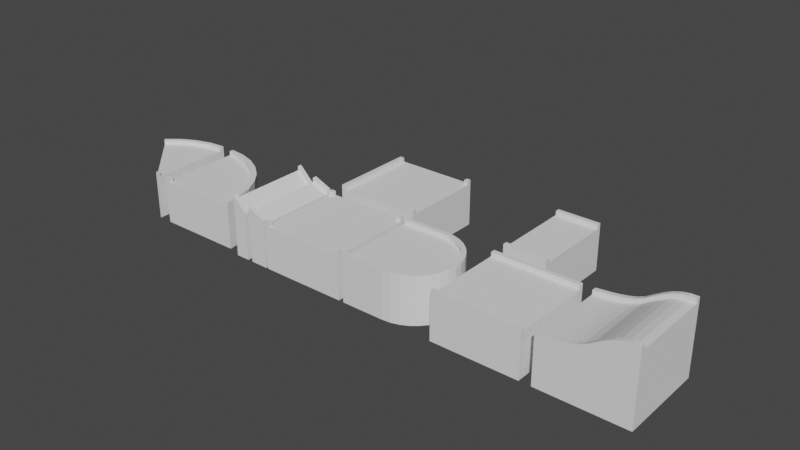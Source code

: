# Source: all_tiles.blend  (saved by Blender 2.93.21; exported with 4.5.12 LTS)
import bpy
from mathutils import Matrix  # noqa: F401  (used for matrix-valued properties, if any)

bpy.ops.wm.read_factory_settings(use_empty=True)
scene = bpy.context.scene
scene.name = 'Scene'

# ---- collections
col_collection = bpy.data.collections.new('Collection'); scene.collection.children.link(col_collection)

# ---- world
world_world = bpy.data.worlds.new('World'); scene.world = world_world
world_world.use_nodes = True; world_world.node_tree.nodes.clear()
_N = world_world.node_tree.nodes; _L = world_world.node_tree.links
n0 = _N.new('ShaderNodeOutputWorld'); n0.name = 'World Output'; n0.location = (300, 300)
n1 = _N.new('ShaderNodeBackground'); n1.name = 'Background'; n1.location = (10, 300)
n1.inputs[0].default_value = (0.05088, 0.05088, 0.05088, 1.0)
_L.new(n1.outputs[0], n0.inputs[0])
n0.is_active_output = True
world_world.color = (0.05088, 0.05088, 0.05088)
world_world.use_sun_shadow = False
world_world.sun_shadow_jitter_overblur = 0.0

# ---- meshes
me_circle = bpy.data.meshes.new('Circle')
me_circle.from_pydata([(0.0, 1.0, 0.0), (8.742e-08, -1.0, 0.0), (0.1951, -0.9808, 0.0), (0.3827, -0.9239, 0.0), (0.5556, -0.8315, 0.0), (0.7071, -0.7071, 0.0), (0.8315, -0.5556, 0.0), (0.9239, -0.3827, 0.0), (0.9808, -0.1951, 0.0), (1.0, 1.192e-08, 0.0), (0.9808, 0.1951, 0.0), (0.9239, 0.3827, 0.0), (0.8315, 0.5556, 0.0), (0.7071, 0.7071, 0.0), (0.5556, 0.8315, 0.0), (0.3827, 0.9239, 0.0), (0.1951, 0.9808, 0.0), (4.371e-08, 0.0, 0.0), (0.1951, 0.0, 0.0), (0.3827, 0.0, 0.0), (0.5556, 0.0, 0.0), (0.7071, -5.96e-08, 0.0), (0.8315, -1.788e-07, 0.0), (0.9239, 0.0, 0.0), (-1.0, 1.0, 0.0), (-1.0, -1.0, 0.0), (-1.0, 0.0, 0.0), (4.371e-08, 0.0, 1.0), (8.742e-08, -1.0, 1.0), (0.1755, -0.8822, 1.0), (0.3442, -0.831, 1.0), (0.4997, -0.7479, 1.0), (0.6361, -0.6361, 1.0), (0.7479, -0.4997, 1.0), (0.831, -0.3442, 1.0), (0.8822, -0.1755, 1.0), (0.8995, 1.192e-08, 1.0), (0.8822, 0.1755, 1.0), (0.831, 0.3442, 1.0), (0.7479, 0.4997, 1.0), (0.6361, 0.6361, 1.0), (0.4997, 0.7479, 1.0), (0.3442, 0.831, 1.0), (0.1755, 0.8822, 1.0), (-0.004913, 0.9, 1.0), (0.1951, 0.0, 1.0), (0.3827, 0.0, 1.0), (0.5556, 0.0, 1.0), (0.7071, -5.96e-08, 1.0), (0.8315, -1.788e-07, 1.0), (-0.9, 2.98e-09, 1.0), (-0.9, -0.9, 1.0), (-0.9, 0.9, 1.0), (0.1951, -0.9808, 1.0), (-0.004913, -0.9, 1.0), (0.3827, -0.9239, 1.0), (0.5556, -0.8315, 1.0), (0.7071, -0.7071, 1.0), (0.8315, -0.5556, 1.0), (0.9239, -0.3827, 1.0), (0.9808, -0.1951, 1.0), (1.0, 1.192e-08, 1.0), (0.9808, 0.1951, 1.0), (0.9239, 0.3827, 1.0), (0.8315, 0.5556, 1.0), (0.7071, 0.7071, 1.0), (0.5556, 0.8315, 1.0), (0.3827, 0.9239, 1.0), (0.1951, 0.9808, 1.0), (0.0, 1.0, 1.0), (-1.0, 0.0, 1.0), (-1.0, -1.0, 1.0), (-1.0, 1.0, 1.0), (-1.0, 0.9, 1.0), (-1.0, -0.9, 1.0), (0.1951, -0.9808, 1.1), (8.742e-08, -1.0, 1.1), (0.3827, -0.9239, 1.1), (0.5556, -0.8315, 1.1), (0.7071, -0.7071, 1.1), (0.8315, -0.5556, 1.1), (0.9239, -0.3827, 1.1), (0.9808, -0.1951, 1.1), (1.0, 1.192e-08, 1.1), (0.9808, 0.1951, 1.1), (0.9239, 0.3827, 1.1), (0.8315, 0.5556, 1.1), (0.7071, 0.7071, 1.1), (0.5556, 0.8315, 1.1), (0.3827, 0.9239, 1.1), (0.1951, 0.9808, 1.1), (0.0, 1.0, 1.1), (-1.0, -0.9, 1.1), (-1.0, -1.0, 1.1), (-1.0, 1.0, 1.1), (0.1755, -0.8822, 1.1), (-0.004913, -0.9, 1.1), (0.3442, -0.831, 1.1), (0.4997, -0.7479, 1.1), (0.6361, -0.6361, 1.1), (0.7479, -0.4997, 1.1), (0.831, -0.3442, 1.1), (0.8822, -0.1755, 1.1), (0.8995, 1.192e-08, 1.1), (0.8822, 0.1755, 1.1), (0.831, 0.3442, 1.1), (0.7479, 0.4997, 1.1), (0.6361, 0.6361, 1.1), (0.4997, 0.7479, 1.1), (0.3442, 0.831, 1.1), (0.1755, 0.8822, 1.1), (-0.004913, 0.9, 1.1), (-0.9, 0.9, 1.1), (-0.9, -0.9, 1.1), (-1.0, 0.9, 1.1)], [], [(17, 0, 16, 18), (19, 18, 16, 15), (20, 19, 15, 14), (21, 20, 14, 13), (22, 21, 13, 12), (23, 22, 12, 11), (9, 23, 11, 10), (8, 7, 23, 9), (7, 6, 22, 23), (6, 5, 21, 22), (5, 4, 20, 21), (4, 3, 19, 20), (3, 2, 18, 19), (1, 17, 18, 2), (17, 26, 24, 0), (1, 25, 26, 17), (27, 45, 43, 44), (46, 42, 43, 45), (47, 41, 42, 46), (48, 40, 41, 47), (49, 39, 40, 48), (36, 38, 39, 49), (36, 37, 38), (35, 36, 34), (34, 36, 49, 33), (33, 49, 48, 32), (32, 48, 47, 31), (31, 47, 46, 30), (30, 46, 45, 29), (54, 29, 45, 27), (27, 44, 52, 50), (54, 27, 50, 51), (6, 7, 59, 58), (26, 25, 71, 74, 70), (14, 15, 67, 66), (7, 8, 60, 59), (24, 26, 70, 73, 72), (15, 16, 68, 67), (8, 9, 61, 60), (1, 2, 53, 28), (16, 0, 69, 68), (9, 10, 62, 61), (0, 24, 72, 69), (2, 3, 55, 53), (10, 11, 63, 62), (25, 1, 28, 71), (3, 4, 56, 55), (11, 12, 64, 63), (4, 5, 57, 56), (12, 13, 65, 64), (5, 6, 58, 57), (13, 14, 66, 65), (52, 44, 111, 112), (33, 32, 99, 100), (60, 61, 83, 82), (32, 31, 98, 99), (51, 74, 92, 113), (59, 60, 82, 81), (31, 30, 97, 98), (74, 71, 93, 92), (58, 59, 81, 80), (44, 43, 110, 111), (30, 29, 95, 97), (73, 52, 112, 114), (57, 58, 80, 79), (43, 42, 109, 110), (29, 54, 96, 95), (72, 73, 114, 94), (56, 57, 79, 78), (50, 52, 73, 70), (42, 41, 108, 109), (55, 56, 78, 77), (41, 40, 107, 108), (74, 51, 50, 70), (95, 96, 76, 75), (97, 95, 75, 77), (98, 97, 77, 78), (99, 98, 78, 79), (100, 99, 79, 80), (101, 100, 80, 81), (102, 101, 81, 82), (103, 102, 82, 83), (104, 103, 83, 84), (105, 104, 84, 85), (106, 105, 85, 86), (107, 106, 86, 87), (108, 107, 87, 88), (109, 108, 88, 89), (110, 109, 89, 90), (111, 110, 90, 91), (113, 92, 93), (112, 111, 91, 94), (96, 113, 93, 76), (114, 112, 94), (61, 62, 84, 83), (69, 72, 94, 91), (34, 33, 100, 101), (54, 51, 113, 96), (62, 63, 85, 84), (71, 28, 76, 93), (35, 34, 101, 102), (63, 64, 86, 85), (36, 35, 102, 103), (64, 65, 87, 86), (37, 36, 103, 104), (65, 66, 88, 87), (38, 37, 104, 105), (66, 67, 89, 88), (39, 38, 105, 106), (28, 53, 75, 76), (67, 68, 90, 89), (40, 39, 106, 107), (53, 55, 77, 75), (68, 69, 91, 90)])
_uv = me_circle.uv_layers.new(name='UVMap')
_uv.uv.foreach_set('vector', [0.0, 0.0, 0.0, 0.0, 0.0, 0.0, 0.0, 0.0, 0.0, 0.0, 0.0, 0.0, 0.0, 0.0, 0.0, 0.0, 0.0, 0.0, 0.0, 0.0, 0.0, 0.0, 0.0, 0.0, 0.0, 0.0, 0.0, 0.0, 0.0, 0.0, 0.0, 0.0, 0.0, 0.0, 0.0, 0.0, 0.0, 0.0, 0.0, 0.0, 0.0, 0.0, 0.0, 0.0, 0.0, 0.0, 0.0, 0.0, 0.0, 0.0, 0.0, 0.0, 0.0, 0.0, 0.0, 0.0, 0.0, 0.0, 0.0, 0.0, 0.0, 0.0, 0.0, 0.0, 0.0, 0.0, 0.0, 0.0, 0.0, 0.0, 0.0, 0.0, 0.0, 0.0, 0.0, 0.0, 0.0, 0.0, 0.0, 0.0, 0.0, 0.0, 0.0, 0.0, 0.0, 0.0, 0.0, 0.0, 0.0, 0.0, 0.0, 0.0, 0.0, 0.0, 0.0, 0.0, 0.0, 0.0, 0.0, 0.0, 0.0, 0.0, 0.0, 0.0, 0.0, 0.0, 0.0, 0.0, 0.0, 0.0, 0.0, 0.0, 0.0, 0.0, 0.0, 0.0, 0.0, 0.0, 0.0, 0.0, 0.0, 0.0, 0.0, 0.0, 0.0, 0.0, 0.0, 0.0, 0.0, 0.0, 0.0, 0.0, 0.0, 0.0, 0.0, 0.0, 0.0, 0.0, 0.0, 0.0, 0.0, 0.0, 0.0, 0.0, 0.0, 0.0, 0.0, 0.0, 0.0, 0.0, 0.0, 0.0, 0.0, 0.0, 0.0, 0.0, 0.0, 0.0, 0.0, 0.0, 0.0, 0.0, 0.0, 0.0, 0.0, 0.0, 0.0, 0.0, 0.0, 0.0, 0.0, 0.0, 0.0, 0.0, 0.0, 0.0, 0.0, 0.0, 0.0, 0.0, 0.0, 0.0, 0.0, 0.0, 0.0, 0.0, 0.0, 0.0, 0.0, 0.0, 0.0, 0.0, 0.0, 0.0, 0.0, 0.0, 0.0, 0.0, 0.0, 0.0, 0.0, 0.0, 0.0, 0.0, 0.0, 0.0, 0.0, 0.0, 0.0, 0.0, 0.0, 0.0, 0.0, 0.0, 0.0, 0.0, 0.0, 0.0, 0.0, 0.0, 0.0, 0.0, 0.0, 0.0, 0.0, 0.0, 0.0, 0.0, 0.0, 0.0, 0.0, 0.0, 0.0, 0.0, 0.0, 0.0, 0.0, 0.0, 0.0, 0.0, 0.0, 0.0, 0.0, 0.0, 0.0, 0.0, 0.0, 0.0, 0.0, 0.0, 0.0, 0.0, 0.0, 0.0, 0.0, 0.0, 0.0, 0.0, 0.0, 0.0, 0.0, 0.0, 0.0, 0.0, 0.0, 0.0, 0.0, 0.0, 0.0, 0.0, 0.0, 0.0, 0.0, 0.0, 0.0, 0.0, 0.0, 0.0, 0.0, 0.0, 0.0, 0.0, 0.0, 0.0, 0.0, 0.0, 0.0, 0.0, 0.0, 0.0, 0.0, 0.0, 0.0, 0.0, 0.0, 0.0, 0.0, 0.0, 0.0, 0.0, 0.0, 0.0, 0.0, 0.0, 0.0, 0.0, 0.0, 0.0, 0.0, 0.0, 0.0, 0.0, 0.0, 0.0, 0.0, 0.0, 0.0, 0.0, 0.0, 0.0, 0.0, 0.0, 0.0, 0.0, 0.0, 0.0, 0.0, 0.0, 0.0, 0.0, 0.0, 0.0, 0.0, 0.0, 0.0, 0.0, 0.0, 0.0, 0.0, 0.0, 0.0, 0.0, 0.0, 0.0, 0.0, 0.0, 0.0, 0.0, 0.0, 0.0, 0.0, 0.0, 0.0, 0.0, 0.0, 0.0, 0.0, 0.0, 0.0, 0.0, 0.0, 0.0, 0.0, 0.0, 0.0, 0.0, 0.0, 0.0, 0.0, 0.0, 0.0, 0.0, 0.0, 0.0, 0.0, 0.0, 0.0, 0.0, 0.0, 0.0, 0.0, 0.0, 0.0, 0.0, 0.0, 0.0, 0.0, 0.0, 0.0, 0.0, 0.0, 0.0, 0.0, 0.0, 0.0, 0.0, 0.0, 0.0, 0.0, 0.0, 0.0, 0.0, 0.0, 0.0, 0.0, 0.0, 0.0, 0.0, 0.0, 0.0, 0.0, 0.0, 0.0, 0.0, 0.0, 0.0, 0.0, 0.0, 0.0, 0.0, 0.0, 0.0, 0.0, 0.0, 0.0, 0.0, 0.0, 0.0, 0.0, 0.0, 0.0, 0.0, 0.0, 0.0, 0.0, 0.0, 0.0, 0.0, 0.0, 0.0, 0.0, 0.0, 0.0, 0.0, 0.0, 0.0, 0.0, 0.0, 0.0, 0.0, 0.0, 0.0, 0.0, 0.0, 0.0, 0.0, 0.0, 0.0, 0.0, 0.0, 0.0, 0.0, 0.0, 0.0, 0.0, 0.0, 0.0, 0.0, 0.0, 0.0, 0.0, 0.0, 0.0, 0.0, 0.0, 0.0, 0.0, 0.0, 0.0, 0.0, 0.0, 0.0, 0.0, 0.0, 0.0, 0.0, 0.0, 0.0, 0.0, 0.0, 0.0, 0.0, 0.0, 0.0, 0.0, 0.0, 0.0, 0.0, 0.0, 0.0, 0.0, 0.0, 0.0, 0.0, 0.0, 0.0, 0.0, 0.0, 0.0, 0.0, 0.0, 0.0, 0.0, 0.0, 0.0, 0.0, 0.0, 0.0, 0.0, 0.0, 0.0, 0.0, 0.0, 0.0, 0.0, 0.0, 0.0, 0.0, 0.0, 0.0, 0.0, 0.0, 0.0, 0.0, 0.0, 0.0, 0.0, 0.0, 0.0, 0.0, 0.0, 0.0, 0.0, 0.0, 0.0, 0.0, 0.0, 0.0, 0.0, 0.0, 0.0, 0.0, 0.0, 0.0, 0.0, 0.0, 0.0, 0.0, 0.0, 0.0, 0.0, 0.0, 0.0, 0.0, 0.0, 0.0, 0.0, 0.0, 0.0, 0.0, 0.0, 0.0, 0.0, 0.0, 0.0, 0.0, 0.0, 0.0, 0.0, 0.0, 0.0, 0.0, 0.0, 0.0, 0.0, 0.0, 0.0, 0.0, 0.0, 0.0, 0.0, 0.0, 0.0, 0.0, 0.0, 0.0, 0.0, 0.0, 0.0, 0.0, 0.0, 0.0, 0.0, 0.0, 0.0, 0.0, 0.0, 0.0, 0.0, 0.0, 0.0, 0.0, 0.0, 0.0, 0.0, 0.0, 0.0, 0.0, 0.0, 0.0, 0.0, 0.0, 0.0, 0.0, 0.0, 0.0, 0.0, 0.0, 0.0, 0.0, 0.0, 0.0, 0.0, 0.0, 0.0, 0.0, 0.0, 0.0, 0.0, 0.0, 0.0, 0.0, 0.0, 0.0, 0.0, 0.0, 0.0, 0.0, 0.0, 0.0, 0.0, 0.0, 0.0, 0.0, 0.0, 0.0, 0.0, 0.0, 0.0, 0.0, 0.0, 0.0, 0.0, 0.0, 0.0, 0.0, 0.0, 0.0, 0.0, 0.0, 0.0, 0.0, 0.0, 0.0, 0.0, 0.0, 0.0, 0.0, 0.0, 0.0, 0.0, 0.0, 0.0, 0.0, 0.0, 0.0, 0.0, 0.0, 0.0, 0.0, 0.0, 0.0, 0.0, 0.0, 0.0, 0.0, 0.0, 0.0, 0.0, 0.0, 0.0, 0.0, 0.0, 0.0, 0.0, 0.0, 0.0, 0.0, 0.0, 0.0, 0.0, 0.0, 0.0, 0.0, 0.0, 0.0, 0.0, 0.0, 0.0, 0.0, 0.0, 0.0, 0.0, 0.0, 0.0, 0.0, 0.0, 0.0, 0.0, 0.0, 0.0, 0.0, 0.0, 0.0, 0.0, 0.0, 0.0, 0.0, 0.0, 0.0, 0.0, 0.0, 0.0, 0.0, 0.0, 0.0, 0.0, 0.0, 0.0, 0.0, 0.0, 0.0, 0.0, 0.0, 0.0, 0.0, 0.0, 0.0, 0.0, 0.0, 0.0, 0.0, 0.0, 0.0, 0.0, 0.0, 0.0, 0.0, 0.0, 0.0, 0.0, 0.0, 0.0, 0.0, 0.0, 0.0, 0.0, 0.0, 0.0, 0.0, 0.0, 0.0, 0.0, 0.0, 0.0, 0.0, 0.0, 0.0, 0.0, 0.0, 0.0, 0.0, 0.0, 0.0, 0.0, 0.0, 0.0, 0.0, 0.0, 0.0, 0.0, 0.0, 0.0, 0.0, 0.0, 0.0, 0.0, 0.0, 0.0, 0.0, 0.0, 0.0, 0.0, 0.0, 0.0, 0.0, 0.0, 0.0, 0.0, 0.0, 0.0, 0.0, 0.0, 0.0, 0.0, 0.0, 0.0, 0.0, 0.0, 0.0, 0.0, 0.0, 0.0, 0.0, 0.0, 0.0, 0.0, 0.0, 0.0, 0.0, 0.0, 0.0, 0.0, 0.0, 0.0, 0.0, 0.0, 0.0, 0.0, 0.0, 0.0, 0.0, 0.0, 0.0, 0.0, 0.0, 0.0, 0.0, 0.0, 0.0, 0.0, 0.0, 0.0, 0.0, 0.0, 0.0, 0.0, 0.0, 0.0, 0.0, 0.0, 0.0, 0.0, 0.0, 0.0, 0.0, 0.0, 0.0, 0.0, 0.0, 0.0, 0.0, 0.0, 0.0, 0.0, 0.0, 0.0, 0.0, 0.0, 0.0, 0.0, 0.0, 0.0, 0.0, 0.0, 0.0, 0.0, 0.0, 0.0, 0.0, 0.0, 0.0, 0.0, 0.0, 0.0, 0.0, 0.0, 0.0])
me_circle.use_remesh_fix_poles = True
me_circle.use_remesh_preserve_attributes = False
me_circle.update()
me_plane_003 = bpy.data.meshes.new('Plane.003')
me_plane_003.from_pydata([(-1.0, -1.0, 0.0), (1.0, -1.0, 0.0), (-1.0, 1.0, 0.0), (1.0, 1.0, 0.0), (-0.9, 0.9, 1.0), (-0.9, -0.9, 1.0), (0.9, -0.9, 1.0), (0.9, 0.9, 1.0), (-1.0, 1.0, 1.0), (-1.0, -1.0, 1.0), (1.0, -1.0, 1.0), (1.0, 1.0, 1.0), (-0.9, -1.0, 1.0), (-1.0, -0.9, 1.0), (-1.0, 0.9, 1.0), (-0.9, 1.0, 1.0), (1.0, 0.9, 1.0), (0.9, 1.0, 1.0), (0.9, -1.0, 1.0), (1.0, -0.9, 1.0), (-1.0, -0.9, 1.1), (-1.0, -1.0, 1.1), (0.9, -1.0, 1.1), (1.0, -1.0, 1.1), (1.0, 0.9, 1.1), (1.0, 1.0, 1.1), (-0.9, 1.0, 1.1), (-1.0, 1.0, 1.1), (-0.9, -0.9, 1.1), (-0.9, 0.9, 1.1), (0.9, -0.9, 1.1), (0.9, 0.9, 1.1), (-0.9, -1.0, 1.1), (-1.0, 0.9, 1.1), (0.9, 1.0, 1.1), (1.0, -0.9, 1.1)], [], [(0, 2, 3, 1), (5, 6, 7, 4), (1, 3, 11, 16, 19, 10), (2, 0, 9, 13, 14, 8), (3, 2, 8, 15, 17, 11), (0, 1, 10, 18, 12, 9), (18, 10, 23, 22), (6, 5, 12, 18), (7, 6, 19, 16), (4, 7, 17, 15), (13, 5, 4, 14), (4, 15, 26, 29), (19, 6, 30, 35), (13, 9, 21, 20), (14, 4, 29, 33), (10, 19, 35, 23), (8, 14, 33, 27), (17, 7, 31, 34), (28, 20, 21), (32, 28, 21), (33, 29, 27), (26, 27, 29), (24, 25, 31), (34, 31, 25), (35, 30, 23), (22, 23, 30), (9, 12, 32, 21), (6, 18, 22, 30), (16, 11, 25, 24), (11, 17, 34, 25), (15, 8, 27, 26), (5, 13, 20, 28), (7, 16, 24, 31), (12, 5, 28, 32)])
_uv = me_plane_003.uv_layers.new(name='UVMap')
_uv.uv.foreach_set('vector', [0.0, 0.0, 0.0, 1.0, 1.0, 1.0, 1.0, 0.0, 0.05, 0.05, 0.95, 0.05, 0.95, 0.95, 0.05, 0.95, 1.0, 0.0, 1.0, 1.0, 1.0, 1.0, 1.0, 0.9221, 1.0, 0.08505, 1.0, 0.0, 0.0, 1.0, 0.0, 0.0, 0.0, 0.0, 0.0, 0.06844, 0.0, 0.871, 0.0, 1.0, 1.0, 1.0, 0.0, 1.0, 0.0, 1.0, 0.09039, 1.0, 0.9471, 1.0, 1.0, 1.0, 0.0, 0.0, 1.0, 0.0, 1.0, 0.0, 0.9459, 0.0, 0.08658, 0.0, 0.0, 0.0, 0.9459, 0.0, 1.0, 0.0, 1.0, 0.0, 0.9459, 0.0, 0.95, 0.05, 0.05, 0.05, 0.08658, 0.0, 0.9459, 0.0, 0.95, 0.95, 0.95, 0.05, 1.0, 0.08505, 1.0, 0.9221, 0.05, 0.95, 0.95, 0.95, 0.9471, 1.0, 0.09039, 1.0, 0.0, 0.06844, 0.05, 0.05, 0.05, 0.95, 0.0, 0.871, 0.05, 0.95, 0.09039, 1.0, 0.09039, 1.0, 0.05, 0.95, 1.0, 0.08505, 0.95, 0.05, 0.95, 0.05, 1.0, 0.08505, 0.0, 0.06844, 0.0, 0.0, 0.0, 0.0, 0.0, 0.06844, 0.0, 0.871, 0.05, 0.95, 0.05, 0.95, 0.0, 0.871, 1.0, 0.0, 1.0, 0.08505, 1.0, 0.08505, 1.0, 0.0, 0.0, 1.0, 0.0, 0.871, 0.0, 0.871, 0.0, 1.0, 0.9471, 1.0, 0.95, 0.95, 0.95, 0.95, 0.9471, 1.0, 0.05, 0.05, 0.0, 0.06844, 0.0, 0.0, 0.08658, 0.0, 0.05, 0.05, 0.0, 0.0, 0.0, 0.871, 0.05, 0.95, 0.0, 1.0, 0.09039, 1.0, 0.0, 1.0, 0.05, 0.95, 1.0, 0.9221, 1.0, 1.0, 0.95, 0.95, 0.9471, 1.0, 0.95, 0.95, 1.0, 1.0, 1.0, 0.08505, 0.95, 0.05, 1.0, 0.0, 0.9459, 0.0, 1.0, 0.0, 0.95, 0.05, 0.0, 0.0, 0.08658, 0.0, 0.08658, 0.0, 0.0, 0.0, 0.95, 0.05, 0.9459, 0.0, 0.9459, 0.0, 0.95, 0.05, 1.0, 0.9221, 1.0, 1.0, 1.0, 1.0, 1.0, 0.9221, 1.0, 1.0, 0.9471, 1.0, 0.9471, 1.0, 1.0, 1.0, 0.09039, 1.0, 0.0, 1.0, 0.0, 1.0, 0.09039, 1.0, 0.05, 0.05, 0.0, 0.06844, 0.0, 0.06844, 0.05, 0.05, 0.95, 0.95, 1.0, 0.9221, 1.0, 0.9221, 0.95, 0.95, 0.08658, 0.0, 0.05, 0.05, 0.05, 0.05, 0.08658, 0.0])
me_plane_003.use_remesh_fix_poles = True
me_plane_003.use_remesh_preserve_attributes = False
me_plane_003.update()
me_plane_012 = bpy.data.meshes.new('Plane.012')
me_plane_012.from_pydata([(-0.1946, -1.0, -0.08059), (0.1946, -1.0, 0.08059), (-0.1946, 1.0, -0.08059), (0.1946, 1.0, 0.08059), (-0.544, 0.9, 1.004), (-0.544, -0.9, 1.004), (-0.2881, -0.9, 1.004), (-0.2881, 0.9, 1.004), (-0.644, 1.0, 1.004), (-0.644, -1.0, 1.004), (-0.1881, -1.0, 1.004), (-0.1881, 1.0, 1.004), (-0.644, 0.9, 1.004), (-0.1881, 0.9, 1.004), (-0.644, -0.9, 1.004), (-0.1881, -0.9, 1.004), (-0.6823, -0.9, 1.097), (-0.6823, -1.0, 1.097), (-0.2264, -1.0, 1.097), (-0.2264, 0.9, 1.097), (-0.2264, 1.0, 1.097), (-0.6823, 1.0, 1.097), (-0.5823, -0.9, 1.097), (-0.3264, -0.9, 1.097), (-0.3264, 0.9, 1.097), (-0.5823, 0.9, 1.097), (-0.6823, 0.9, 1.097), (-0.2264, -0.9, 1.097)], [], [(0, 2, 3, 1), (5, 6, 7, 4), (1, 3, 11, 13, 15, 10), (2, 0, 9, 14, 12, 8), (3, 2, 8, 11), (0, 1, 10, 9), (13, 7, 6, 15), (14, 5, 4, 12), (12, 4, 25, 26), (6, 5, 22, 23), (16, 17, 18, 27, 23, 22), (19, 20, 21, 26, 25, 24), (11, 8, 21, 20), (5, 14, 16, 22), (14, 9, 17, 16), (4, 7, 24, 25), (10, 15, 27, 18), (9, 10, 18, 17), (7, 13, 19, 24), (8, 12, 26, 21), (15, 6, 23, 27), (13, 11, 20, 19)])
_uv = me_plane_012.uv_layers.new(name='UVMap')
_uv.uv.foreach_set('vector', [0.0, 0.0, 0.0, 1.0, 1.0, 1.0, 1.0, 0.0, 0.2194, 0.05, 0.7806, 0.05, 0.7806, 0.95, 0.2194, 0.95, 1.0, 0.0, 1.0, 1.0, 1.0, 1.0, 1.0, 0.9412, 1.0, 0.05483, 1.0, 0.0, 0.0, 1.0, 0.0, 0.0, 0.0, 0.0, 0.0, 0.05715, 0.0, 0.9231, 0.0, 1.0, 1.0, 1.0, 0.0, 1.0, 0.0, 1.0, 1.0, 1.0, 0.0, 0.0, 1.0, 0.0, 1.0, 0.0, 0.0, 0.0, 1.0, 0.9412, 0.7806, 0.95, 0.7806, 0.05, 1.0, 0.05483, 0.0, 0.05715, 0.2194, 0.05, 0.2194, 0.95, 0.0, 0.9231, 0.0, 0.9231, 0.2194, 0.95, 0.2194, 0.95, 0.0, 0.9231, 0.7806, 0.05, 0.2194, 0.05, 0.2194, 0.05, 0.7806, 0.05, 0.0, 0.05715, 0.0, 0.0, 1.0, 0.0, 1.0, 0.05483, 0.7806, 0.05, 0.2194, 0.05, 1.0, 0.9412, 1.0, 1.0, 0.0, 1.0, 0.0, 0.9231, 0.2194, 0.95, 0.7806, 0.95, 1.0, 1.0, 0.0, 1.0, 0.0, 1.0, 1.0, 1.0, 0.2194, 0.05, 0.0, 0.05715, 0.0, 0.05715, 0.2194, 0.05, 0.0, 0.05715, 0.0, 0.0, 0.0, 0.0, 0.0, 0.05715, 0.2194, 0.95, 0.7806, 0.95, 0.7806, 0.95, 0.2194, 0.95, 1.0, 0.0, 1.0, 0.05483, 1.0, 0.05483, 1.0, 0.0, 0.0, 0.0, 1.0, 0.0, 1.0, 0.0, 0.0, 0.0, 0.7806, 0.95, 1.0, 0.9412, 1.0, 0.9412, 0.7806, 0.95, 0.0, 1.0, 0.0, 0.9231, 0.0, 0.9231, 0.0, 1.0, 1.0, 0.05483, 0.7806, 0.05, 0.7806, 0.05, 1.0, 0.05483, 1.0, 0.9412, 1.0, 1.0, 1.0, 1.0, 1.0, 0.9412])
me_plane_012.use_remesh_fix_poles = True
me_plane_012.use_remesh_preserve_attributes = False
me_plane_012.update()
me_plane_013 = bpy.data.meshes.new('Plane.013')
me_plane_013.from_pydata([(-0.114, -1.0, -0.114), (0.114, -1.0, 0.114), (-0.114, 1.0, -0.114), (0.114, 1.0, 0.114), (-0.949, 0.9, 0.8211), (-0.949, -0.9, 0.8211), (-0.6931, -0.9, 0.8211), (-0.6931, 0.9, 0.8211), (-1.049, 1.0, 0.8211), (-1.049, -1.0, 0.8211), (-0.5931, -1.0, 0.8211), (-0.5931, 1.0, 0.8211), (-1.049, -0.9, 0.8211), (-0.5931, -0.9, 0.8211), (-0.5931, 0.9, 0.8211), (-1.049, 0.9, 0.8211), (-1.12, -0.9, 0.8918), (-1.12, -1.0, 0.8918), (-0.6639, -1.0, 0.8918), (-0.6639, 0.9, 0.8918), (-0.6639, 1.0, 0.8918), (-1.12, 1.0, 0.8918), (-1.02, -0.9, 0.8918), (-0.7639, -0.9, 0.8918), (-0.7639, 0.9, 0.8918), (-1.02, 0.9, 0.8918), (-0.6639, -0.9, 0.8918), (-1.12, 0.9, 0.8918)], [], [(0, 2, 3, 1), (5, 6, 7, 4), (3, 2, 8, 11), (0, 1, 10, 9), (1, 3, 11, 14, 13, 10), (2, 0, 9, 12, 15, 8), (12, 5, 4, 15), (14, 7, 6, 13), (9, 10, 18, 17), (8, 15, 27, 21), (16, 17, 18, 26, 23, 22), (19, 20, 21, 27, 25, 24), (13, 6, 23, 26), (15, 4, 25, 27), (14, 11, 20, 19), (6, 5, 22, 23), (5, 12, 16, 22), (11, 8, 21, 20), (7, 14, 19, 24), (12, 9, 17, 16), (10, 13, 26, 18), (4, 7, 24, 25)])
_uv = me_plane_013.uv_layers.new(name='UVMap')
_uv.uv.foreach_set('vector', [0.0, 0.0, 0.0, 1.0, 1.0, 1.0, 1.0, 0.0, 0.2194, 0.05, 0.7806, 0.05, 0.7806, 0.95, 0.2194, 0.95, 1.0, 1.0, 0.0, 1.0, 0.0, 1.0, 1.0, 1.0, 0.0, 0.0, 1.0, 0.0, 1.0, 0.0, 0.0, 0.0, 1.0, 0.0, 1.0, 1.0, 1.0, 1.0, 1.0, 0.9121, 1.0, 0.05785, 1.0, 0.0, 0.0, 1.0, 0.0, 0.0, 0.0, 0.0, 0.0, 0.04488, 0.0, 0.9097, 0.0, 1.0, 0.0, 0.04488, 0.2194, 0.05, 0.2194, 0.95, 0.0, 0.9097, 1.0, 0.9121, 0.7806, 0.95, 0.7806, 0.05, 1.0, 0.05785, 0.0, 0.0, 1.0, 0.0, 1.0, 0.0, 0.0, 0.0, 0.0, 1.0, 0.0, 0.9097, 0.0, 0.9097, 0.0, 1.0, 0.0, 0.04488, 0.0, 0.0, 1.0, 0.0, 1.0, 0.05785, 0.7806, 0.05, 0.2194, 0.05, 1.0, 0.9121, 1.0, 1.0, 0.0, 1.0, 0.0, 0.9097, 0.2194, 0.95, 0.7806, 0.95, 1.0, 0.05785, 0.7806, 0.05, 0.7806, 0.05, 1.0, 0.05785, 0.0, 0.9097, 0.2194, 0.95, 0.2194, 0.95, 0.0, 0.9097, 1.0, 0.9121, 1.0, 1.0, 1.0, 1.0, 1.0, 0.9121, 0.7806, 0.05, 0.2194, 0.05, 0.2194, 0.05, 0.7806, 0.05, 0.2194, 0.05, 0.0, 0.04488, 0.0, 0.04488, 0.2194, 0.05, 1.0, 1.0, 0.0, 1.0, 0.0, 1.0, 1.0, 1.0, 0.7806, 0.95, 1.0, 0.9121, 1.0, 0.9121, 0.7806, 0.95, 0.0, 0.04488, 0.0, 0.0, 0.0, 0.0, 0.0, 0.04488, 1.0, 0.0, 1.0, 0.05785, 1.0, 0.05785, 1.0, 0.0, 0.2194, 0.95, 0.7806, 0.95, 0.7806, 0.95, 0.2194, 0.95])
me_plane_013.use_remesh_fix_poles = True
me_plane_013.use_remesh_preserve_attributes = False
me_plane_013.update()
me_circle_009 = bpy.data.meshes.new('Circle.009')
me_circle_009.from_pydata([(0.0, 1.0, 0.0), (0.0, 1.192e-08, 0.0), (1.0, 1.192e-08, 0.0), (0.9808, 0.1951, 0.0), (0.9239, 0.3827, 0.0), (0.8315, 0.5556, 0.0), (0.7071, 0.7071, 0.0), (0.5556, 0.8315, 0.0), (0.3827, 0.9239, 0.0), (0.1951, 0.9808, 0.0), (0.0551, 0.95, 0.0), (0.0551, 0.0551, 0.0), (0.95, 0.0551, 0.0), (0.9241, 0.1701, 0.0), (0.8695, 0.3501, 0.0), (0.7808, 0.516, 0.0), (0.6614, 0.6614, 0.0), (0.516, 0.7808, 0.0), (0.3501, 0.8695, 0.0), (0.1701, 0.9241, 0.0), (0.0551, 0.95, 0.5), (0.0551, 0.0551, 0.5), (0.95, 0.0551, 0.5), (0.9241, 0.1701, 0.5), (0.8695, 0.3501, 0.5), (0.7808, 0.516, 0.5), (0.6614, 0.6614, 0.5), (0.516, 0.7808, 0.5), (0.3501, 0.8695, 0.5), (0.1701, 0.9241, 0.5), (0.0, 1.0, 0.5), (0.0, 1.192e-08, 0.5), (1.0, 1.192e-08, 0.5), (0.9808, 0.1951, 0.5), (0.9239, 0.3827, 0.5), (0.8315, 0.5556, 0.5), (0.7071, 0.7071, 0.5), (0.5556, 0.8315, 0.5), (0.3827, 0.9239, 0.5), (0.1951, 0.9808, 0.5), (0.0, 0.95, 0.5), (0.0551, 1.192e-08, 0.5), (0.0, 0.0551, 0.5), (0.95, 1.192e-08, 0.5), (0.9241, 0.1701, 0.55), (0.95, 0.0551, 0.55), (0.8695, 0.3501, 0.55), (0.7808, 0.516, 0.55), (0.6614, 0.6614, 0.55), (0.516, 0.7808, 0.55), (0.3501, 0.8695, 0.55), (0.1701, 0.9241, 0.55), (0.0551, 0.95, 0.55), (0.0, 0.0551, 0.55), (0.0, 1.192e-08, 0.55), (0.0551, 1.192e-08, 0.55), (0.9808, 0.1951, 0.55), (1.0, 1.192e-08, 0.55), (0.9239, 0.3827, 0.55), (0.8315, 0.5556, 0.55), (0.7071, 0.7071, 0.55), (0.5556, 0.8315, 0.55), (0.3827, 0.9239, 0.55), (0.1951, 0.9808, 0.55), (0.0, 1.0, 0.55), (0.0551, 0.0551, 0.55), (0.0, 0.95, 0.55), (0.95, 1.192e-08, 0.55)], [], [(11, 10, 19, 18, 17, 16, 15, 14, 13, 12), (11, 1, 0, 10), (12, 2, 1, 11), (13, 3, 2, 12), (14, 4, 3, 13), (15, 5, 4, 14), (16, 6, 5, 15), (17, 7, 6, 16), (18, 8, 7, 17), (19, 9, 8, 18), (10, 0, 9, 19), (21, 22, 23, 24, 25, 26, 27, 28, 29, 20), (26, 25, 47, 48), (32, 33, 56, 57), (39, 30, 64, 63), (25, 24, 46, 47), (40, 20, 52, 66), (31, 41, 55, 54), (38, 39, 63, 62), (24, 23, 44, 46), (30, 40, 66, 64), (42, 31, 54, 53), (9, 0, 30, 39), (6, 7, 37, 36), (3, 4, 34, 33), (0, 1, 31, 42, 40, 30), (7, 8, 38, 37), (4, 5, 35, 34), (1, 2, 32, 43, 41, 31), (8, 9, 39, 38), (5, 6, 36, 35), (2, 3, 33, 32), (22, 43, 67, 45), (42, 21, 20, 40), (37, 38, 62, 61), (43, 22, 21, 41), (65, 53, 54), (45, 67, 57), (44, 45, 57, 56), (46, 44, 56, 58), (47, 46, 58, 59), (48, 47, 59, 60), (49, 48, 60, 61), (50, 49, 61, 62), (51, 50, 62, 63), (52, 51, 63, 64), (66, 52, 64), (55, 65, 54), (33, 34, 58, 56), (27, 26, 48, 49), (34, 35, 59, 58), (21, 42, 53, 65), (28, 27, 49, 50), (35, 36, 60, 59), (41, 21, 65, 55), (29, 28, 50, 51), (36, 37, 61, 60), (43, 32, 57, 67), (20, 29, 51, 52), (23, 22, 45, 44)])
_uv = me_circle_009.uv_layers.new(name='UVMap')
_uv.uv.foreach_set('vector', [0.0, 0.0, 0.0, 0.0, 0.0, 0.0, 0.0, 0.0, 0.0, 0.0, 0.0, 0.0, 0.0, 0.0, 0.0, 0.0, 0.0, 0.0, 0.0, 0.0, 0.0, 0.0, 0.0, 0.0, 0.0, 0.0, 0.0, 0.0, 0.0, 0.0, 0.0, 0.0, 0.0, 0.0, 0.0, 0.0, 0.0, 0.0, 0.0, 0.0, 0.0, 0.0, 0.0, 0.0, 0.0, 0.0, 0.0, 0.0, 0.0, 0.0, 0.0, 0.0, 0.0, 0.0, 0.0, 0.0, 0.0, 0.0, 0.0, 0.0, 0.0, 0.0, 0.0, 0.0, 0.0, 0.0, 0.0, 0.0, 0.0, 0.0, 0.0, 0.0, 0.0, 0.0, 0.0, 0.0, 0.0, 0.0, 0.0, 0.0, 0.0, 0.0, 0.0, 0.0, 0.0, 0.0, 0.0, 0.0, 0.0, 0.0, 0.0, 0.0, 0.0, 0.0, 0.0, 0.0, 0.0, 0.0, 0.0, 0.0, 0.0, 0.0, 0.0, 0.0, 0.0, 0.0, 0.0, 0.0, 0.0, 0.0, 0.0, 0.0, 0.0, 0.0, 0.0, 0.0, 0.0, 0.0, 0.0, 0.0, 0.0, 0.0, 0.0, 0.0, 0.0, 0.0, 0.0, 0.0, 0.0, 0.0, 0.0, 0.0, 0.0, 0.0, 0.0, 0.0, 0.0, 0.0, 0.0, 0.0, 0.0, 0.0, 0.0, 0.0, 0.0, 0.0, 0.0, 0.0, 0.0, 0.0, 0.0, 0.0, 0.0, 0.0, 0.0, 0.0, 0.0, 0.0, 0.0, 0.0, 0.0, 0.0, 0.0, 0.0, 0.0, 0.0, 0.0, 0.0, 0.0, 0.0, 0.0, 0.0, 0.0, 0.0, 0.0, 0.0, 0.0, 0.0, 0.0, 0.0, 0.0, 0.0, 0.0, 0.0, 0.0, 0.0, 0.0, 0.0, 0.0, 0.0, 0.0, 0.0, 0.0, 0.0, 0.0, 0.0, 0.0, 0.0, 0.0, 0.0, 0.0, 0.0, 0.0, 0.0, 0.0, 0.0, 0.0, 0.0, 0.0, 0.0, 0.0, 0.0, 0.0, 0.0, 0.0, 0.0, 0.0, 0.0, 0.0, 0.0, 0.0, 0.0, 0.0, 0.0, 0.0, 0.0, 0.0, 0.0, 0.0, 0.0, 0.0, 0.0, 0.0, 0.0, 0.0, 0.0, 0.0, 0.0, 0.0, 0.0, 0.0, 0.0, 0.0, 0.0, 0.0, 0.0, 0.0, 0.0, 0.0, 0.0, 0.0, 0.0, 0.0, 0.0, 0.0, 0.0, 0.0, 0.0, 0.0, 0.0, 0.0, 0.0, 0.0, 0.0, 0.0, 0.0, 0.0, 0.0, 0.0, 0.0, 0.0, 0.0, 0.0, 0.0, 0.0, 0.0, 0.0, 0.0, 0.0, 0.0, 0.0, 0.0, 0.0, 0.0, 0.0, 0.0, 0.0, 0.0, 0.0, 0.0, 0.0, 0.0, 0.0, 0.0, 0.0, 0.0, 0.0, 0.0, 0.0, 0.0, 0.0, 0.0, 0.0, 0.0, 0.0, 0.0, 0.0, 0.0, 0.0, 0.0, 0.0, 0.0, 0.0, 0.0, 0.0, 0.0, 0.0, 0.0, 0.0, 0.0, 0.0, 0.0, 0.0, 0.0, 0.0, 0.0, 0.0, 0.0, 0.0, 0.0, 0.0, 0.0, 0.0, 0.0, 0.0, 0.0, 0.0, 0.0, 0.0, 0.0, 0.0, 0.0, 0.0, 0.0, 0.0, 0.0, 0.0, 0.0, 0.0, 0.0, 0.0, 0.0, 0.0, 0.0, 0.0, 0.0, 0.0, 0.0, 0.0, 0.0, 0.0, 0.0, 0.0, 0.0, 0.0, 0.0, 0.0, 0.0, 0.0, 0.0, 0.0, 0.0, 0.0, 0.0, 0.0, 0.0, 0.0, 0.0, 0.0, 0.0, 0.0, 0.0, 0.0, 0.0, 0.0, 0.0, 0.0, 0.0, 0.0, 0.0, 0.0, 0.0, 0.0, 0.0, 0.0, 0.0, 0.0, 0.0, 0.0, 0.0, 0.0, 0.0, 0.0, 0.0, 0.0, 0.0, 0.0, 0.0, 0.0, 0.0, 0.0, 0.0, 0.0, 0.0, 0.0, 0.0, 0.0, 0.0, 0.0, 0.0, 0.0, 0.0, 0.0, 0.0, 0.0, 0.0, 0.0, 0.0, 0.0, 0.0, 0.0, 0.0, 0.0, 0.0, 0.0, 0.0, 0.0, 0.0, 0.0, 0.0, 0.0, 0.0, 0.0, 0.0, 0.0, 0.0, 0.0, 0.0, 0.0, 0.0, 0.0, 0.0, 0.0, 0.0, 0.0, 0.0, 0.0, 0.0, 0.0, 0.0, 0.0, 0.0, 0.0, 0.0, 0.0, 0.0, 0.0, 0.0, 0.0, 0.0, 0.0, 0.0, 0.0, 0.0, 0.0, 0.0, 0.0, 0.0, 0.0, 0.0, 0.0, 0.0, 0.0, 0.0, 0.0, 0.0, 0.0, 0.0, 0.0, 0.0, 0.0, 0.0, 0.0, 0.0, 0.0, 0.0, 0.0, 0.0, 0.0, 0.0, 0.0, 0.0, 0.0, 0.0])
me_circle_009.use_remesh_fix_poles = True
me_circle_009.use_remesh_preserve_attributes = False
me_circle_009.update()
me_plane_017 = bpy.data.meshes.new('Plane.017')
me_plane_017.from_pydata([(-1.0, -1.0, 0.0), (1.0, -1.0, 0.0), (-1.0, 1.0, 0.0), (1.0, 1.0, 0.0), (-0.9, 0.9, 1.0), (-0.9, -0.9, 1.0), (0.9, -0.9, 1.0), (0.9, 0.9, 1.0), (-1.0, 1.0, 1.0), (-1.0, -1.0, 1.0), (1.0, -1.0, 1.0), (1.0, 1.0, 1.0), (-0.9, -1.0, 1.0), (-1.0, -0.9, 1.0), (-1.0, 0.9, 1.0), (-0.9, 1.0, 1.0), (1.0, 0.9, 1.0), (0.9, 1.0, 1.0), (0.9, -1.0, 1.0), (1.0, -0.9, 1.0), (-1.0, -0.9, 1.1), (-1.0, -1.0, 1.1), (0.9, -1.0, 1.1), (1.0, -1.0, 1.1), (1.0, 0.9, 1.1), (1.0, 1.0, 1.1), (-0.9, 1.0, 1.1), (-1.0, 1.0, 1.1), (-0.9, 0.9, 1.1), (-0.9, -0.9, 1.1), (0.9, -0.9, 1.1), (0.9, 0.9, 1.1), (-0.9, -1.0, 1.1), (-1.0, 0.9, 1.1), (0.9, 1.0, 1.1), (1.0, -0.9, 1.1)], [], [(0, 2, 3, 1), (5, 6, 7, 4), (1, 3, 11, 16, 19, 10), (2, 0, 9, 13, 14, 8), (3, 2, 8, 15, 17, 11), (0, 1, 10, 18, 12, 9), (8, 14, 33, 27), (6, 5, 12, 18), (7, 6, 19, 16), (4, 7, 17, 15), (17, 7, 31, 34), (12, 5, 29, 32), (7, 16, 24, 31), (15, 8, 27, 26), (11, 17, 34, 25), (14, 13, 20, 33), (16, 11, 25, 24), (6, 18, 22, 30), (29, 20, 21), (20, 29, 28, 33), (32, 29, 21), (33, 28, 27), (26, 27, 28), (24, 25, 31), (34, 31, 25), (35, 30, 23), (22, 23, 30), (10, 19, 35, 23), (13, 9, 21, 20), (19, 6, 30, 35), (5, 4, 28, 29), (4, 15, 26, 28), (18, 10, 23, 22), (9, 12, 32, 21)])
_uv = me_plane_017.uv_layers.new(name='UVMap')
_uv.uv.foreach_set('vector', [0.0, 0.0, 0.0, 1.0, 1.0, 1.0, 1.0, 0.0, 0.05, 0.05, 0.95, 0.05, 0.95, 0.95, 0.05, 0.95, 1.0, 0.0, 1.0, 1.0, 1.0, 1.0, 1.0, 0.9221, 1.0, 0.08505, 1.0, 0.0, 0.0, 1.0, 0.0, 0.0, 0.0, 0.0, 0.0, 0.06844, 0.0, 0.871, 0.0, 1.0, 1.0, 1.0, 0.0, 1.0, 0.0, 1.0, 0.09039, 1.0, 0.9471, 1.0, 1.0, 1.0, 0.0, 0.0, 1.0, 0.0, 1.0, 0.0, 0.9459, 0.0, 0.08658, 0.0, 0.0, 0.0, 0.0, 1.0, 0.0, 0.871, 0.0, 0.871, 0.0, 1.0, 0.95, 0.05, 0.05, 0.05, 0.08658, 0.0, 0.9459, 0.0, 0.95, 0.95, 0.95, 0.05, 1.0, 0.08505, 1.0, 0.9221, 0.05, 0.95, 0.95, 0.95, 0.9471, 1.0, 0.09039, 1.0, 0.9471, 1.0, 0.95, 0.95, 0.95, 0.95, 0.9471, 1.0, 0.08658, 0.0, 0.05, 0.05, 0.05, 0.05, 0.08658, 0.0, 0.95, 0.95, 1.0, 0.9221, 1.0, 0.9221, 0.95, 0.95, 0.09039, 1.0, 0.0, 1.0, 0.0, 1.0, 0.09039, 1.0, 1.0, 1.0, 0.9471, 1.0, 0.9471, 1.0, 1.0, 1.0, 0.0, 0.871, 0.0, 0.06844, 0.0, 0.06844, 0.0, 0.871, 1.0, 0.9221, 1.0, 1.0, 1.0, 1.0, 1.0, 0.9221, 0.95, 0.05, 0.9459, 0.0, 0.9459, 0.0, 0.95, 0.05, 0.05, 0.05, 0.0, 0.06844, 0.0, 0.0, 0.0, 0.06844, 0.05, 0.05, 0.05, 0.95, 0.0, 0.871, 0.08658, 0.0, 0.05, 0.05, 0.0, 0.0, 0.0, 0.871, 0.05, 0.95, 0.0, 1.0, 0.09039, 1.0, 0.0, 1.0, 0.05, 0.95, 1.0, 0.9221, 1.0, 1.0, 0.95, 0.95, 0.9471, 1.0, 0.95, 0.95, 1.0, 1.0, 1.0, 0.08505, 0.95, 0.05, 1.0, 0.0, 0.9459, 0.0, 1.0, 0.0, 0.95, 0.05, 1.0, 0.0, 1.0, 0.08505, 1.0, 0.08505, 1.0, 0.0, 0.0, 0.06844, 0.0, 0.0, 0.0, 0.0, 0.0, 0.06844, 1.0, 0.08505, 0.95, 0.05, 0.95, 0.05, 1.0, 0.08505, 0.05, 0.05, 0.05, 0.95, 0.05, 0.95, 0.05, 0.05, 0.05, 0.95, 0.09039, 1.0, 0.09039, 1.0, 0.05, 0.95, 0.9459, 0.0, 1.0, 0.0, 1.0, 0.0, 0.9459, 0.0, 0.0, 0.0, 0.08658, 0.0, 0.08658, 0.0, 0.0, 0.0])
me_plane_017.use_remesh_fix_poles = True
me_plane_017.use_remesh_preserve_attributes = False
me_plane_017.update()
me_circle_010 = bpy.data.meshes.new('Circle.010')
me_circle_010.from_pydata([(0.0, 1.0, 0.0), (-0.1951, 0.9808, 0.0), (-0.3827, 0.9239, 0.0), (-0.5556, 0.8315, 0.0), (-0.7071, 0.7071, 0.0), (-0.5534, 0.7735, 0.5), (-0.3626, 0.8755, 0.5), (-0.03632, 0.95, 0.5), (-0.1556, 0.9383, 0.5), (0.0, -4.47e-08, 0.0), (-0.6461, 0.6974, 0.5), (-0.01948, 0.04703, 0.5), (-0.7071, 0.7071, 0.5), (-0.5556, 0.8315, 0.5), (-0.3827, 0.9239, 0.5), (-0.1951, 0.9808, 0.5), (0.0, 1.0, 0.5), (0.0, -4.47e-08, 0.5), (-0.03896, 0.03896, 0.5), (-8.582e-09, 0.0551, 0.5), (-4.309e-10, 0.95, 0.5), (-0.6718, 0.6718, 0.5), (-0.7071, 0.7071, 0.55), (-0.5556, 0.8315, 0.55), (-0.3827, 0.9239, 0.55), (-0.1951, 0.9808, 0.55), (0.0, 1.0, 0.55), (-8.582e-09, 0.0551, 0.55), (0.0, -4.47e-08, 0.55), (-0.03896, 0.03896, 0.55), (-0.6461, 0.6974, 0.55), (-0.5534, 0.7735, 0.55), (-0.3626, 0.8755, 0.55), (-0.1556, 0.9383, 0.55), (-0.03632, 0.95, 0.55), (-0.01948, 0.04703, 0.55), (-4.309e-10, 0.95, 0.55), (-0.6718, 0.6718, 0.55)], [], [(1, 0, 9, 4, 3, 2), (8, 6, 5, 10, 11, 7), (3, 4, 12, 13), (1, 2, 14, 15), (9, 0, 16, 20, 19, 17), (2, 3, 13, 14), (0, 1, 15, 16), (4, 9, 17, 18, 21, 12), (10, 5, 31, 30), (17, 19, 27, 28), (11, 18, 29, 35), (21, 10, 30, 37), (16, 15, 25, 26), (12, 21, 37, 22), (18, 11, 10, 21), (8, 7, 34, 33), (20, 7, 11, 19), (15, 14, 24, 25), (30, 31, 23, 22), (31, 32, 24, 23), (32, 33, 25, 24), (33, 34, 26, 25), (34, 36, 26), (35, 29, 28), (27, 35, 28), (37, 30, 22), (19, 11, 35, 27), (18, 17, 28, 29), (13, 12, 22, 23), (5, 6, 32, 31), (20, 16, 26, 36), (14, 13, 23, 24), (6, 8, 33, 32), (7, 20, 36, 34)])
_uv = me_circle_010.uv_layers.new(name='UVMap')
_uv.uv.foreach_set('vector', [0.0, 0.0, 0.0, 0.0, 0.0, 0.0, 0.0, 0.0, 0.0, 0.0, 0.0, 0.0, 0.0, 0.0, 0.0, 0.0, 0.0, 0.0, 0.0, 0.0, 0.0, 0.0, 0.0, 0.0, 0.0, 0.0, 0.0, 0.0, 0.0, 0.0, 0.0, 0.0, 0.0, 0.0, 0.0, 0.0, 0.0, 0.0, 0.0, 0.0, 0.0, 0.0, 0.0, 0.0, 0.0, 0.0, 0.0, 0.0, 0.0, 0.0, 0.0, 0.0, 0.0, 0.0, 0.0, 0.0, 0.0, 0.0, 0.0, 0.0, 0.0, 0.0, 0.0, 0.0, 0.0, 0.0, 0.0, 0.0, 0.0, 0.0, 0.0, 0.0, 0.0, 0.0, 0.0, 0.0, 0.0, 0.0, 0.0, 0.0, 0.0, 0.0, 0.0, 0.0, 0.0, 0.0, 0.0, 0.0, 0.0, 0.0, 0.0, 0.0, 0.0, 0.0, 0.0, 0.0, 0.0, 0.0, 0.0, 0.0, 0.0, 0.0, 0.0, 0.0, 0.0, 0.0, 0.0, 0.0, 0.0, 0.0, 0.0, 0.0, 0.0, 0.0, 0.0, 0.0, 0.0, 0.0, 0.0, 0.0, 0.0, 0.0, 0.0, 0.0, 0.0, 0.0, 0.0, 0.0, 0.0, 0.0, 0.0, 0.0, 0.0, 0.0, 0.0, 0.0, 0.0, 0.0, 0.0, 0.0, 0.0, 0.0, 0.0, 0.0, 0.0, 0.0, 0.0, 0.0, 0.0, 0.0, 0.0, 0.0, 0.0, 0.0, 0.0, 0.0, 0.0, 0.0, 0.0, 0.0, 0.0, 0.0, 0.0, 0.0, 0.0, 0.0, 0.0, 0.0, 0.0, 0.0, 0.0, 0.0, 0.0, 0.0, 0.0, 0.0, 0.0, 0.0, 0.0, 0.0, 0.0, 0.0, 0.0, 0.0, 0.0, 0.0, 0.0, 0.0, 0.0, 0.0, 0.0, 0.0, 0.0, 0.0, 0.0, 0.0, 0.0, 0.0, 0.0, 0.0, 0.0, 0.0, 0.0, 0.0, 0.0, 0.0, 0.0, 0.0, 0.0, 0.0, 0.0, 0.0, 0.0, 0.0, 0.0, 0.0, 0.0, 0.0, 0.0, 0.0, 0.0, 0.0, 0.0, 0.0, 0.0, 0.0, 0.0, 0.0, 0.0, 0.0, 0.0, 0.0, 0.0, 0.0, 0.0, 0.0, 0.0, 0.0, 0.0, 0.0, 0.0, 0.0, 0.0, 0.0, 0.0, 0.0, 0.0, 0.0, 0.0, 0.0, 0.0, 0.0, 0.0, 0.0, 0.0, 0.0, 0.0, 0.0, 0.0, 0.0, 0.0, 0.0, 0.0, 0.0, 0.0, 0.0, 0.0, 0.0, 0.0, 0.0, 0.0, 0.0, 0.0, 0.0, 0.0, 0.0, 0.0, 0.0, 0.0, 0.0])
me_circle_010.use_remesh_fix_poles = True
me_circle_010.use_remesh_preserve_attributes = False
me_circle_010.update()
me_plane_019 = bpy.data.meshes.new('Plane.019')
me_plane_019.from_pydata([(-1.0, -1.0, 0.0), (-1.0, 1.0, 0.0), (-0.9, 0.9, 1.0), (-0.9, -0.9, 1.0), (-1.0, 1.0, 1.0), (-1.0, -1.0, 1.0), (-1.0, 0.9, 1.0), (-1.0, -0.9, 1.0), (-1.0, -0.9, 1.1), (-1.0, -1.0, 1.1), (-1.0, 1.0, 1.1), (-0.9, -0.9, 1.1), (-0.9, 0.9, 1.1), (-1.0, 0.9, 1.1), (0.0, -1.0, 0.0), (0.0, 1.0, 0.0), (0.0, -1.0, 1.0), (0.0, 1.0, 1.0), (0.0, -0.9, 1.0), (0.0, 0.9, 1.0), (0.0, -1.0, 1.1), (0.0, 1.0, 1.1), (0.0, -0.9, 1.1), (0.0, 0.9, 1.1)], [], [(19, 18, 16, 14, 15, 17), (15, 1, 4, 17), (1, 0, 5, 7, 6, 4), (17, 21, 23, 19), (6, 2, 12, 13), (7, 5, 9, 8), (17, 4, 10, 21), (7, 3, 2, 6), (11, 8, 9), (22, 11, 9, 20), (13, 12, 10), (18, 3, 11, 22), (4, 6, 13, 10), (3, 7, 8, 11), (16, 18, 22, 20), (5, 16, 20, 9), (12, 23, 21, 10), (2, 19, 23, 12), (0, 14, 16, 5), (3, 18, 19, 2), (0, 1, 15, 14)])
_uv = me_plane_019.uv_layers.new(name='UVMap')
_uv.uv.foreach_set('vector', [0.5, 0.95, 0.5, 0.05, 0.5, 0.0, 0.5, 0.0, 0.5, 1.0, 0.5, 1.0, 0.5, 1.0, 0.0, 1.0, 0.0, 1.0, 0.5, 1.0, 0.0, 1.0, 0.0, 0.0, 0.0, 0.0, 0.0, 0.06147, 0.0, 0.9401, 0.0, 1.0, 0.5, 1.0, 0.5, 1.0, 0.5, 0.95, 0.5, 0.95, 0.0, 0.9401, 0.05, 0.95, 0.05, 0.95, 0.0, 0.9401, 0.0, 0.06147, 0.0, 0.0, 0.0, 0.0, 0.0, 0.06147, 0.5, 1.0, 0.0, 1.0, 0.0, 1.0, 0.5, 1.0, 0.0, 0.06147, 0.05, 0.05, 0.05, 0.95, 0.0, 0.9401, 0.05, 0.05, 0.0, 0.06147, 0.0, 0.0, 0.5, 0.05, 0.05, 0.05, 0.0, 0.0, 0.5, 0.0, 0.0, 0.9401, 0.05, 0.95, 0.0, 1.0, 0.5, 0.05, 0.05, 0.05, 0.05, 0.05, 0.5, 0.05, 0.0, 1.0, 0.0, 0.9401, 0.0, 0.9401, 0.0, 1.0, 0.05, 0.05, 0.0, 0.06147, 0.0, 0.06147, 0.05, 0.05, 0.5, 0.0, 0.5, 0.05, 0.5, 0.05, 0.5, 0.0, 0.0, 0.0, 0.5, 0.0, 0.5, 0.0, 0.0, 0.0, 0.05, 0.95, 0.5, 0.95, 0.5, 1.0, 0.0, 1.0, 0.05, 0.95, 0.5, 0.95, 0.5, 0.95, 0.05, 0.95, 0.0, 0.0, 0.5, 0.0, 0.5, 0.0, 0.0, 0.0, 0.05, 0.05, 0.5, 0.05, 0.5, 0.95, 0.05, 0.95, 0.0, 0.0, 0.0, 1.0, 0.5, 1.0, 0.5, 0.0])
me_plane_019.use_remesh_fix_poles = True
me_plane_019.use_remesh_preserve_attributes = False
me_plane_019.update()
me_plane_020 = bpy.data.meshes.new('Plane.020')
me_plane_020.from_pydata([(-1.0, -1.0, 0.0), (1.0, -1.0, 0.0), (-1.0, 1.0, 0.0), (1.0, 1.0, 0.0), (-1.0, 1.0, 1.0), (-1.0, -1.0, 1.0), (1.0, -1.0, 1.0), (1.0, 1.0, 1.0), (-1.0, 0.9, 1.0), (1.0, 0.9, 1.574), (1.0, -0.9, 1.574), (-1.0, -0.9, 1.0), (-1.0, -0.9, 1.1), (-1.0, -1.0, 1.1), (1.0, -1.0, 1.674), (1.0, 0.9, 1.674), (1.0, 1.0, 1.674), (-1.0, 1.0, 1.1), (-1.0, 0.9, 1.1), (1.0, -0.9, 1.674), (-0.8333, -1.0, 0.0), (-0.6667, -1.0, 0.0), (-0.5, -1.0, 0.0), (-0.3333, -1.0, 0.0), (-0.1667, -1.0, 0.0), (7.451e-08, -1.0, 0.0), (0.1667, -1.0, 0.0), (0.3333, -1.0, 0.0), (0.5, -1.0, 0.0), (0.6667, -1.0, 0.0), (0.8333, -1.0, 0.0), (0.8333, 1.0, 0.0), (0.6667, 1.0, 0.0), (0.5, 1.0, 0.0), (0.3333, 1.0, 0.0), (0.1667, 1.0, 0.0), (-7.451e-08, 1.0, 0.0), (-0.1667, 1.0, 0.0), (-0.3333, 1.0, 0.0), (-0.5, 1.0, 0.0), (-0.6667, 1.0, 0.0), (-0.8333, 1.0, 0.0), (-0.8333, -1.0, 1.0), (-0.6667, -1.0, 1.0), (-0.5, -1.0, 1.0), (-0.3333, -1.0, 1.0), (-0.1667, -1.0, 1.0), (7.451e-08, -1.0, 1.0), (0.1667, -1.0, 1.0), (0.3333, -1.0, 1.0), (0.5, -1.0, 1.0), (0.6667, -1.0, 1.0), (0.8333, -1.0, 1.0), (0.8333, 1.0, 1.0), (0.6667, 1.0, 1.0), (0.5, 1.0, 1.0), (0.3333, 1.0, 1.0), (0.1667, 1.0, 1.0), (-7.451e-08, 1.0, 1.0), (-0.1667, 1.0, 1.0), (-0.3333, 1.0, 1.0), (-0.5, 1.0, 1.0), (-0.6667, 1.0, 1.0), (-0.8333, 1.0, 1.0), (-0.8333, -1.0, 1.117), (-0.6667, -1.0, 1.132), (-0.5, -1.0, 1.154), (-0.3333, -1.0, 1.185), (-0.1667, -1.0, 1.227), (7.451e-08, -1.0, 1.297), (0.1667, -1.0, 1.406), (0.3333, -1.0, 1.506), (0.5, -1.0, 1.59), (0.6667, -1.0, 1.644), (0.8333, -1.0, 1.674), (0.8333, 1.0, 1.674), (0.6667, 1.0, 1.644), (0.5, 1.0, 1.59), (0.3333, 1.0, 1.506), (0.1667, 1.0, 1.406), (-7.451e-08, 1.0, 1.297), (-0.1667, 1.0, 1.227), (-0.3333, 1.0, 1.185), (-0.5, 1.0, 1.154), (-0.6667, 1.0, 1.132), (-0.8333, 1.0, 1.117), (0.8333, 0.9, 1.674), (0.6667, 0.9, 1.644), (0.5, 0.9, 1.59), (0.3333, 0.9, 1.506), (0.1667, 0.9, 1.406), (-7.451e-08, 0.9, 1.297), (-0.1667, 0.9, 1.227), (-0.3333, 0.9, 1.185), (-0.5, 0.9, 1.154), (-0.6667, 0.9, 1.132), (-0.8333, 0.9, 1.117), (-0.8333, 0.9, 1.017), (-0.6667, 0.9, 1.032), (-0.5, 0.9, 1.054), (-0.3333, 0.9, 1.085), (-0.1667, 0.9, 1.127), (7.451e-08, 0.9, 1.197), (0.1667, 0.9, 1.306), (0.3333, 0.9, 1.406), (0.5, 0.9, 1.49), (0.6667, 0.9, 1.544), (0.8333, 0.9, 1.574), (-0.8333, -0.9, 1.117), (-0.6667, -0.9, 1.132), (-0.5, -0.9, 1.154), (-0.3333, -0.9, 1.185), (-0.1667, -0.9, 1.227), (7.451e-08, -0.9, 1.297), (0.1667, -0.9, 1.406), (0.3333, -0.9, 1.506), (0.5, -0.9, 1.59), (0.6667, -0.9, 1.644), (0.8333, -0.9, 1.674), (0.8333, -0.9, 1.574), (0.6667, -0.9, 1.544), (0.5, -0.9, 1.49), (0.3333, -0.9, 1.406), (0.1667, -0.9, 1.306), (-7.451e-08, -0.9, 1.197), (-0.1667, -0.9, 1.127), (-0.3333, -0.9, 1.085), (-0.5, -0.9, 1.054), (-0.6667, -0.9, 1.032), (-0.8333, -0.9, 1.017)], [], [(30, 31, 3, 1), (41, 2, 4, 63), (30, 1, 6, 52), (1, 3, 7, 9, 10, 6), (2, 0, 5, 11, 8, 4), (96, 85, 17, 18), (129, 97, 8, 11), (11, 5, 13, 12), (63, 4, 17, 85), (6, 10, 19, 14), (52, 6, 14, 74), (9, 7, 16, 15), (129, 11, 12, 108), (118, 74, 14, 19), (4, 8, 18, 17), (96, 18, 8, 97), (15, 86, 107, 9), (86, 87, 106, 107), (87, 88, 105, 106), (88, 89, 104, 105), (89, 90, 103, 104), (90, 91, 102, 103), (91, 92, 101, 102), (92, 93, 100, 101), (93, 94, 99, 100), (94, 95, 98, 99), (95, 96, 97, 98), (12, 13, 64, 108), (108, 64, 65, 109), (109, 65, 66, 110), (110, 66, 67, 111), (111, 67, 68, 112), (112, 68, 69, 113), (113, 69, 70, 114), (114, 70, 71, 115), (115, 71, 72, 116), (116, 72, 73, 117), (117, 73, 74, 118), (10, 119, 118, 19), (119, 120, 117, 118), (120, 121, 116, 117), (121, 122, 115, 116), (122, 123, 114, 115), (123, 124, 113, 114), (124, 125, 112, 113), (125, 126, 111, 112), (126, 127, 110, 111), (127, 128, 109, 110), (128, 129, 108, 109), (5, 42, 64, 13), (42, 43, 65, 64), (43, 44, 66, 65), (44, 45, 67, 66), (45, 46, 68, 67), (46, 47, 69, 68), (47, 48, 70, 69), (48, 49, 71, 70), (49, 50, 72, 71), (50, 51, 73, 72), (51, 52, 74, 73), (7, 53, 75, 16), (53, 54, 76, 75), (54, 55, 77, 76), (55, 56, 78, 77), (56, 57, 79, 78), (57, 58, 80, 79), (58, 59, 81, 80), (59, 60, 82, 81), (60, 61, 83, 82), (61, 62, 84, 83), (62, 63, 85, 84), (10, 9, 107, 119), (119, 107, 106, 120), (120, 106, 105, 121), (121, 105, 104, 122), (122, 104, 103, 123), (123, 103, 102, 124), (124, 102, 101, 125), (125, 101, 100, 126), (126, 100, 99, 127), (127, 99, 98, 128), (128, 98, 97, 129), (15, 16, 75, 86), (86, 75, 76, 87), (87, 76, 77, 88), (88, 77, 78, 89), (89, 78, 79, 90), (90, 79, 80, 91), (91, 80, 81, 92), (92, 81, 82, 93), (93, 82, 83, 94), (94, 83, 84, 95), (95, 84, 85, 96), (0, 20, 42, 5), (20, 21, 43, 42), (21, 22, 44, 43), (22, 23, 45, 44), (23, 24, 46, 45), (24, 25, 47, 46), (25, 26, 48, 47), (26, 27, 49, 48), (27, 28, 50, 49), (28, 29, 51, 50), (29, 30, 52, 51), (3, 31, 53, 7), (31, 32, 54, 53), (32, 33, 55, 54), (33, 34, 56, 55), (34, 35, 57, 56), (35, 36, 58, 57), (36, 37, 59, 58), (37, 38, 60, 59), (38, 39, 61, 60), (39, 40, 62, 61), (40, 41, 63, 62), (0, 2, 41, 20), (20, 41, 40, 21), (21, 40, 39, 22), (22, 39, 38, 23), (23, 38, 37, 24), (24, 37, 36, 25), (25, 36, 35, 26), (26, 35, 34, 27), (27, 34, 33, 28), (28, 33, 32, 29), (29, 32, 31, 30)])
_uv = me_plane_020.uv_layers.new(name='UVMap')
_uv.uv.foreach_set('vector', [0.9167, 0.0, 0.9167, 1.0, 1.0, 1.0, 1.0, 0.0, 0.08333, 1.0, 0.0, 1.0, 0.0, 1.0, 0.08333, 1.0, 0.9167, 0.0, 1.0, 0.0, 1.0, 0.0, 0.9167, 0.0, 1.0, 0.0, 1.0, 1.0, 1.0, 1.0, 1.0, 0.9293, 1.0, 0.07214, 1.0, 0.0, 0.0, 1.0, 0.0, 0.0, 0.0, 0.0, 0.0, 0.06147, 0.0, 0.9401, 0.0, 1.0, 0.08333, 0.9392, 0.08333, 1.0, 0.0, 1.0, 0.0, 0.9401, 0.08333, 0.06236, 0.08333, 0.9392, 0.0, 0.9401, 0.0, 0.06147, 0.0, 0.06147, 0.0, 0.0, 0.0, 0.0, 0.0, 0.06147, 0.08333, 1.0, 0.0, 1.0, 0.0, 1.0, 0.08333, 1.0, 1.0, 0.0, 1.0, 0.07214, 1.0, 0.07214, 1.0, 0.0, 0.9167, 0.0, 1.0, 0.0, 1.0, 0.0, 0.9167, 0.0, 1.0, 0.9293, 1.0, 1.0, 1.0, 1.0, 1.0, 0.9293, 0.08333, 0.06236, 0.0, 0.06147, 0.0, 0.06147, 0.08333, 0.06236, 0.9167, 0.07125, 0.9167, 0.0, 1.0, 0.0, 1.0, 0.07214, 0.0, 1.0, 0.0, 0.9401, 0.0, 0.9401, 0.0, 1.0, 0.08333, 0.9392, 0.0, 0.9401, 0.0, 0.9401, 0.08333, 0.9392, 1.0, 0.9293, 0.9167, 0.9302, 0.9167, 0.9302, 1.0, 0.9293, 0.9167, 0.9302, 0.8333, 0.9311, 0.8333, 0.9311, 0.9167, 0.9302, 0.8333, 0.9311, 0.75, 0.932, 0.75, 0.932, 0.8333, 0.9311, 0.75, 0.932, 0.6667, 0.9329, 0.6667, 0.9329, 0.75, 0.932, 0.6667, 0.9329, 0.5833, 0.9338, 0.5833, 0.9338, 0.6667, 0.9329, 0.5833, 0.9338, 0.5, 0.9347, 0.5, 0.9347, 0.5833, 0.9338, 0.5, 0.9347, 0.4167, 0.9356, 0.4167, 0.9356, 0.5, 0.9347, 0.4167, 0.9356, 0.3333, 0.9365, 0.3333, 0.9365, 0.4167, 0.9356, 0.3333, 0.9365, 0.25, 0.9374, 0.25, 0.9374, 0.3333, 0.9365, 0.25, 0.9374, 0.1667, 0.9383, 0.1667, 0.9383, 0.25, 0.9374, 0.1667, 0.9383, 0.08333, 0.9392, 0.08333, 0.9392, 0.1667, 0.9383, 0.0, 0.06147, 0.0, 0.0, 0.08333, 0.0, 0.08333, 0.06236, 0.08333, 0.06236, 0.08333, 0.0, 0.1667, 0.0, 0.1667, 0.06325, 0.1667, 0.06325, 0.1667, 0.0, 0.25, 0.0, 0.25, 0.06414, 0.25, 0.06414, 0.25, 0.0, 0.3333, 0.0, 0.3333, 0.06503, 0.3333, 0.06503, 0.3333, 0.0, 0.4167, 0.0, 0.4167, 0.06591, 0.4167, 0.06591, 0.4167, 0.0, 0.5, 0.0, 0.5, 0.0668, 0.5, 0.0668, 0.5, 0.0, 0.5833, 0.0, 0.5833, 0.06769, 0.5833, 0.06769, 0.5833, 0.0, 0.6667, 0.0, 0.6667, 0.06858, 0.6667, 0.06858, 0.6667, 0.0, 0.75, 0.0, 0.75, 0.06947, 0.75, 0.06947, 0.75, 0.0, 0.8333, 0.0, 0.8333, 0.07036, 0.8333, 0.07036, 0.8333, 0.0, 0.9167, 0.0, 0.9167, 0.07125, 1.0, 0.07214, 0.9167, 0.07125, 0.9167, 0.07125, 1.0, 0.07214, 0.9167, 0.07125, 0.8333, 0.07036, 0.8333, 0.07036, 0.9167, 0.07125, 0.8333, 0.07036, 0.75, 0.06947, 0.75, 0.06947, 0.8333, 0.07036, 0.75, 0.06947, 0.6667, 0.06858, 0.6667, 0.06858, 0.75, 0.06947, 0.6667, 0.06858, 0.5833, 0.06769, 0.5833, 0.06769, 0.6667, 0.06858, 0.5833, 0.06769, 0.5, 0.0668, 0.5, 0.0668, 0.5833, 0.06769, 0.5, 0.0668, 0.4167, 0.06591, 0.4167, 0.06591, 0.5, 0.0668, 0.4167, 0.06591, 0.3333, 0.06503, 0.3333, 0.06503, 0.4167, 0.06591, 0.3333, 0.06503, 0.25, 0.06414, 0.25, 0.06414, 0.3333, 0.06503, 0.25, 0.06414, 0.1667, 0.06325, 0.1667, 0.06325, 0.25, 0.06414, 0.1667, 0.06325, 0.08333, 0.06236, 0.08333, 0.06236, 0.1667, 0.06325, 0.0, 0.0, 0.08333, 0.0, 0.08333, 0.0, 0.0, 0.0, 0.08333, 0.0, 0.1667, 0.0, 0.1667, 0.0, 0.08333, 0.0, 0.1667, 0.0, 0.25, 0.0, 0.25, 0.0, 0.1667, 0.0, 0.25, 0.0, 0.3333, 0.0, 0.3333, 0.0, 0.25, 0.0, 0.3333, 0.0, 0.4167, 0.0, 0.4167, 0.0, 0.3333, 0.0, 0.4167, 0.0, 0.5, 0.0, 0.5, 0.0, 0.4167, 0.0, 0.5, 0.0, 0.5833, 0.0, 0.5833, 0.0, 0.5, 0.0, 0.5833, 0.0, 0.6667, 0.0, 0.6667, 0.0, 0.5833, 0.0, 0.6667, 0.0, 0.75, 0.0, 0.75, 0.0, 0.6667, 0.0, 0.75, 0.0, 0.8333, 0.0, 0.8333, 0.0, 0.75, 0.0, 0.8333, 0.0, 0.9167, 0.0, 0.9167, 0.0, 0.8333, 0.0, 1.0, 1.0, 0.9167, 1.0, 0.9167, 1.0, 1.0, 1.0, 0.9167, 1.0, 0.8333, 1.0, 0.8333, 1.0, 0.9167, 1.0, 0.8333, 1.0, 0.75, 1.0, 0.75, 1.0, 0.8333, 1.0, 0.75, 1.0, 0.6667, 1.0, 0.6667, 1.0, 0.75, 1.0, 0.6667, 1.0, 0.5833, 1.0, 0.5833, 1.0, 0.6667, 1.0, 0.5833, 1.0, 0.5, 1.0, 0.5, 1.0, 0.5833, 1.0, 0.5, 1.0, 0.4167, 1.0, 0.4167, 1.0, 0.5, 1.0, 0.4167, 1.0, 0.3333, 1.0, 0.3333, 1.0, 0.4167, 1.0, 0.3333, 1.0, 0.25, 1.0, 0.25, 1.0, 0.3333, 1.0, 0.25, 1.0, 0.1667, 1.0, 0.1667, 1.0, 0.25, 1.0, 0.1667, 1.0, 0.08333, 1.0, 0.08333, 1.0, 0.1667, 1.0, 1.0, 0.07214, 1.0, 0.9293, 0.9167, 0.9302, 0.9167, 0.07125, 0.9167, 0.07125, 0.9167, 0.9302, 0.8333, 0.9311, 0.8333, 0.07036, 0.8333, 0.07036, 0.8333, 0.9311, 0.75, 0.932, 0.75, 0.06947, 0.75, 0.06947, 0.75, 0.932, 0.6667, 0.9329, 0.6667, 0.06858, 0.6667, 0.06858, 0.6667, 0.9329, 0.5833, 0.9338, 0.5833, 0.06769, 0.5833, 0.06769, 0.5833, 0.9338, 0.5, 0.9347, 0.5, 0.0668, 0.5, 0.0668, 0.5, 0.9347, 0.4167, 0.9356, 0.4167, 0.06591, 0.4167, 0.06591, 0.4167, 0.9356, 0.3333, 0.9365, 0.3333, 0.06503, 0.3333, 0.06503, 0.3333, 0.9365, 0.25, 0.9374, 0.25, 0.06414, 0.25, 0.06414, 0.25, 0.9374, 0.1667, 0.9383, 0.1667, 0.06325, 0.1667, 0.06325, 0.1667, 0.9383, 0.08333, 0.9392, 0.08333, 0.06236, 1.0, 0.9293, 1.0, 1.0, 0.9167, 1.0, 0.9167, 0.9302, 0.9167, 0.9302, 0.9167, 1.0, 0.8333, 1.0, 0.8333, 0.9311, 0.8333, 0.9311, 0.8333, 1.0, 0.75, 1.0, 0.75, 0.932, 0.75, 0.932, 0.75, 1.0, 0.6667, 1.0, 0.6667, 0.9329, 0.6667, 0.9329, 0.6667, 1.0, 0.5833, 1.0, 0.5833, 0.9338, 0.5833, 0.9338, 0.5833, 1.0, 0.5, 1.0, 0.5, 0.9347, 0.5, 0.9347, 0.5, 1.0, 0.4167, 1.0, 0.4167, 0.9356, 0.4167, 0.9356, 0.4167, 1.0, 0.3333, 1.0, 0.3333, 0.9365, 0.3333, 0.9365, 0.3333, 1.0, 0.25, 1.0, 0.25, 0.9374, 0.25, 0.9374, 0.25, 1.0, 0.1667, 1.0, 0.1667, 0.9383, 0.1667, 0.9383, 0.1667, 1.0, 0.08333, 1.0, 0.08333, 0.9392, 0.0, 0.0, 0.08333, 0.0, 0.08333, 0.0, 0.0, 0.0, 0.08333, 0.0, 0.1667, 0.0, 0.1667, 0.0, 0.08333, 0.0, 0.1667, 0.0, 0.25, 0.0, 0.25, 0.0, 0.1667, 0.0, 0.25, 0.0, 0.3333, 0.0, 0.3333, 0.0, 0.25, 0.0, 0.3333, 0.0, 0.4167, 0.0, 0.4167, 0.0, 0.3333, 0.0, 0.4167, 0.0, 0.5, 0.0, 0.5, 0.0, 0.4167, 0.0, 0.5, 0.0, 0.5833, 0.0, 0.5833, 0.0, 0.5, 0.0, 0.5833, 0.0, 0.6667, 0.0, 0.6667, 0.0, 0.5833, 0.0, 0.6667, 0.0, 0.75, 0.0, 0.75, 0.0, 0.6667, 0.0, 0.75, 0.0, 0.8333, 0.0, 0.8333, 0.0, 0.75, 0.0, 0.8333, 0.0, 0.9167, 0.0, 0.9167, 0.0, 0.8333, 0.0, 1.0, 1.0, 0.9167, 1.0, 0.9167, 1.0, 1.0, 1.0, 0.9167, 1.0, 0.8333, 1.0, 0.8333, 1.0, 0.9167, 1.0, 0.8333, 1.0, 0.75, 1.0, 0.75, 1.0, 0.8333, 1.0, 0.75, 1.0, 0.6667, 1.0, 0.6667, 1.0, 0.75, 1.0, 0.6667, 1.0, 0.5833, 1.0, 0.5833, 1.0, 0.6667, 1.0, 0.5833, 1.0, 0.5, 1.0, 0.5, 1.0, 0.5833, 1.0, 0.5, 1.0, 0.4167, 1.0, 0.4167, 1.0, 0.5, 1.0, 0.4167, 1.0, 0.3333, 1.0, 0.3333, 1.0, 0.4167, 1.0, 0.3333, 1.0, 0.25, 1.0, 0.25, 1.0, 0.3333, 1.0, 0.25, 1.0, 0.1667, 1.0, 0.1667, 1.0, 0.25, 1.0, 0.1667, 1.0, 0.08333, 1.0, 0.08333, 1.0, 0.1667, 1.0, 0.0, 0.0, 0.0, 1.0, 0.08333, 1.0, 0.08333, 0.0, 0.08333, 0.0, 0.08333, 1.0, 0.1667, 1.0, 0.1667, 0.0, 0.1667, 0.0, 0.1667, 1.0, 0.25, 1.0, 0.25, 0.0, 0.25, 0.0, 0.25, 1.0, 0.3333, 1.0, 0.3333, 0.0, 0.3333, 0.0, 0.3333, 1.0, 0.4167, 1.0, 0.4167, 0.0, 0.4167, 0.0, 0.4167, 1.0, 0.5, 1.0, 0.5, 0.0, 0.5, 0.0, 0.5, 1.0, 0.5833, 1.0, 0.5833, 0.0, 0.5833, 0.0, 0.5833, 1.0, 0.6667, 1.0, 0.6667, 0.0, 0.6667, 0.0, 0.6667, 1.0, 0.75, 1.0, 0.75, 0.0, 0.75, 0.0, 0.75, 1.0, 0.8333, 1.0, 0.8333, 0.0, 0.8333, 0.0, 0.8333, 1.0, 0.9167, 1.0, 0.9167, 0.0])
me_plane_020.use_remesh_fix_poles = True
me_plane_020.use_remesh_preserve_attributes = False
me_plane_020.update()
me_plane_021 = bpy.data.meshes.new('Plane.021')
me_plane_021.from_pydata([(-1.0, -1.0, 0.0), (1.0, -1.0, 0.0), (-1.0, 1.0, 0.0), (1.0, 1.0, 0.0), (-1.0, 1.0, 1.0), (-1.0, -1.0, 1.0), (1.0, -1.0, 1.0), (1.0, 1.0, 1.0), (-1.0, 0.9, 1.0), (1.0, 0.9, 1.0), (1.0, -0.9, 1.0), (-1.0, -0.9, 1.0), (-1.0, -0.9, 1.1), (-1.0, -1.0, 1.1), (1.0, -1.0, 1.1), (1.0, 0.9, 1.1), (1.0, 1.0, 1.1), (-1.0, 1.0, 1.1), (-1.0, 0.9, 1.1), (1.0, -0.9, 1.1)], [], [(0, 2, 3, 1), (3, 2, 4, 7), (0, 1, 6, 5), (1, 3, 7, 9, 10, 6), (2, 0, 5, 11, 8, 4), (15, 16, 17, 18), (10, 9, 8, 11), (11, 5, 13, 12), (7, 4, 17, 16), (6, 10, 19, 14), (5, 6, 14, 13), (9, 7, 16, 15), (10, 11, 12, 19), (12, 13, 14, 19), (4, 8, 18, 17), (15, 18, 8, 9)])
_uv = me_plane_021.uv_layers.new(name='UVMap')
_uv.uv.foreach_set('vector', [0.0, 0.0, 0.0, 1.0, 1.0, 1.0, 1.0, 0.0, 1.0, 1.0, 0.0, 1.0, 0.0, 1.0, 1.0, 1.0, 0.0, 0.0, 1.0, 0.0, 1.0, 0.0, 0.0, 0.0, 1.0, 0.0, 1.0, 1.0, 1.0, 1.0, 1.0, 0.9293, 1.0, 0.07214, 1.0, 0.0, 0.0, 1.0, 0.0, 0.0, 0.0, 0.0, 0.0, 0.06147, 0.0, 0.9401, 0.0, 1.0, 1.0, 0.9293, 1.0, 1.0, 0.0, 1.0, 0.0, 0.9401, 1.0, 0.07214, 1.0, 0.9293, 0.0, 0.9401, 0.0, 0.06147, 0.0, 0.06147, 0.0, 0.0, 0.0, 0.0, 0.0, 0.06147, 1.0, 1.0, 0.0, 1.0, 0.0, 1.0, 1.0, 1.0, 1.0, 0.0, 1.0, 0.07214, 1.0, 0.07214, 1.0, 0.0, 0.0, 0.0, 1.0, 0.0, 1.0, 0.0, 0.0, 0.0, 1.0, 0.9293, 1.0, 1.0, 1.0, 1.0, 1.0, 0.9293, 1.0, 0.07214, 0.0, 0.06147, 0.0, 0.06147, 1.0, 0.07214, 0.0, 0.06147, 0.0, 0.0, 1.0, 0.0, 1.0, 0.07214, 0.0, 1.0, 0.0, 0.9401, 0.0, 0.9401, 0.0, 1.0, 1.0, 0.9293, 0.0, 0.9401, 0.0, 0.9401, 1.0, 0.9293])
me_plane_021.use_remesh_fix_poles = True
me_plane_021.use_remesh_preserve_attributes = False
me_plane_021.update()

# ---- objects
ob_start_end = bpy.data.objects.new('start/end', me_circle)
ob_x_cross = bpy.data.objects.new('x Cross', me_plane_003)
ob_22_5_ramp = bpy.data.objects.new('22.5 ramp', me_plane_012)
ob_45_ramp = bpy.data.objects.new('45 ramp', me_plane_013)
ob_90_turn = bpy.data.objects.new('90 turn', me_circle_009)
ob_t_cross_001 = bpy.data.objects.new('t Cross.001', me_plane_017)
ob_45_turn = bpy.data.objects.new('45 turn', me_circle_010)
ob_line_short = bpy.data.objects.new('line short', me_plane_019)
ob_line_slope = bpy.data.objects.new('line slope', me_plane_020)
ob_line_long = bpy.data.objects.new('line long', me_plane_021)

# ---- transforms, parenting, visibility, modifiers, constraints
ob_start_end.location = (0.0, 0.0, 0.0)
ob_x_cross.location = (-2.12, 0.0, 0.0)
ob_22_5_ramp.location = (-3.384, 0.0, -4.47e-08)
ob_22_5_ramp.rotation_euler = (0.0, 0.3927, 0.0)
ob_45_ramp.location = (-3.881, 0.0, 0.0)
ob_45_ramp.rotation_euler = (0.0, 0.7854, 0.0)
ob_90_turn.location = (-6.379, -0.9, 0.0)
ob_90_turn.scale = (2.0, 2.0, 2.0)
ob_t_cross_001.location = (-2.12, 2.317, 0.0)
ob_45_turn.location = (-6.708, -0.9, 0.0)
ob_45_turn.scale = (2.0, 2.0, 2.0)
ob_line_short.location = (2.166, 2.317, 0.0)
ob_line_slope.location = (4.435, 0.0, 0.0)
ob_line_long.location = (2.172, 0.0, 0.0)

# ---- collection membership
col_collection.objects.link(ob_start_end)
col_collection.objects.link(ob_x_cross)
col_collection.objects.link(ob_22_5_ramp)
col_collection.objects.link(ob_45_ramp)
col_collection.objects.link(ob_90_turn)
col_collection.objects.link(ob_t_cross_001)
col_collection.objects.link(ob_45_turn)
col_collection.objects.link(ob_line_short)
col_collection.objects.link(ob_line_slope)
col_collection.objects.link(ob_line_long)

# ---- scene / render settings (as saved in the file)
scene.frame_start = 1; scene.frame_end = 250; scene.frame_set(214)
scene.render.engine = 'BLENDER_EEVEE_NEXT'
scene.cycles.use_denoising = False
scene.cycles.samples = 128
scene.cycles.sampling_pattern = 'TABULATED_SOBOL'
scene.cycles.use_adaptive_sampling = False
scene.cycles.use_light_tree = False
scene.view_settings.view_transform = 'Filmic'
bpy.context.view_layer.update()

# ---- added for rendering (the .blend has no active camera and no usable light): camera, sun
cam_auto = bpy.data.cameras.new('AutoCamera')
cam_auto.lens = 50.0
cam_auto.sensor_width = 36.0
cam_auto.clip_end = 1000.0
ob_auto_camera = bpy.data.objects.new('AutoCamera', cam_auto)
scene.collection.objects.link(ob_auto_camera)
ob_auto_camera.location = (11.9292, -14.769, 11.3747)
ob_auto_camera.rotation_euler = (1.09748, -7.21219e-08, 0.694738)
scene.camera = ob_auto_camera
light_auto_sun = bpy.data.lights.new('AutoSun', 'SUN')
light_auto_sun.energy = 3.0
light_auto_sun.angle = 0.0523599
ob_auto_sun = bpy.data.objects.new('AutoSun', light_auto_sun)
scene.collection.objects.link(ob_auto_sun)
ob_auto_sun.rotation_euler = (0.872665, 0.174533, 0.523599)
bpy.context.view_layer.update()
